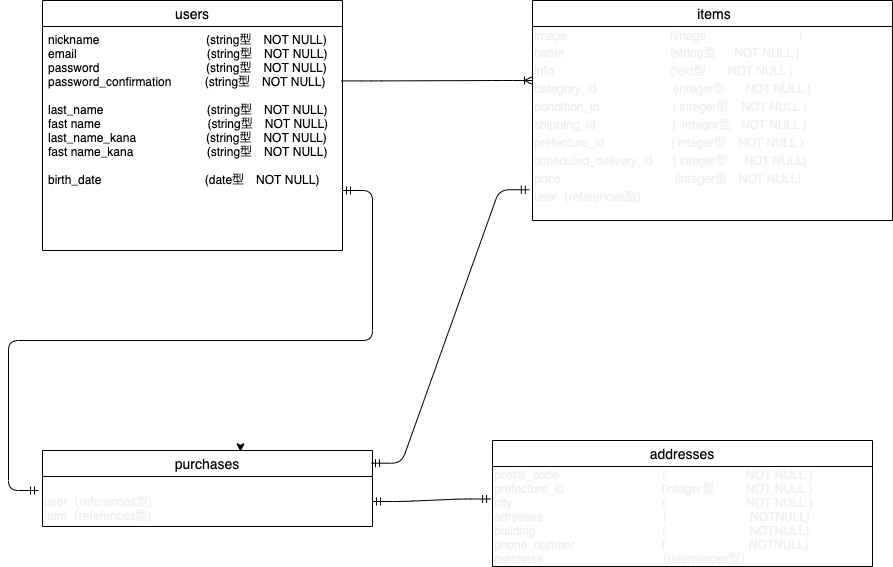

The diagram above was exported from draw.io. Its source (the exported page's mxGraphModel, read from the mxfile embedded in the PNG):
<mxGraphModel dx="1293" dy="635" grid="1" gridSize="10" guides="1" tooltips="1" connect="1" arrows="1" fold="1" page="1" pageScale="1" pageWidth="827" pageHeight="1169" background="none" math="0" shadow="0">
  <root>
    <mxCell id="0" />
    <mxCell id="1" parent="0" />
    <mxCell id="68" style="edgeStyle=orthogonalEdgeStyle;rounded=0;orthogonalLoop=1;jettySize=auto;html=1;exitX=0.5;exitY=0;exitDx=0;exitDy=0;entryX=0.6;entryY=0.017;entryDx=0;entryDy=0;entryPerimeter=0;" parent="1" source="14" target="14" edge="1">
      <mxGeometry relative="1" as="geometry" />
    </mxCell>
    <mxCell id="2" value="users" style="swimlane;fontStyle=0;childLayout=stackLayout;horizontal=1;startSize=26;horizontalStack=0;resizeParent=1;resizeParentMax=0;resizeLast=0;collapsible=1;marginBottom=0;align=center;fontSize=14;" parent="1" vertex="1">
      <mxGeometry width="300" height="250" as="geometry" />
    </mxCell>
    <mxCell id="4" value="nickname                                (string型　NOT NULL)&#10;email                                       (string型　NOT NULL)&#10;password                                (string型　NOT NULL)&#10;password_confirmation          (string型　NOT NULL)&#10;&#10;last_name                               (string型　NOT NULL)&#10;fast name                                (string型　NOT NULL)&#10;last_name_kana                     (string型　NOT NULL)&#10;fast name_kana                      (string型　NOT NULL)&#10;&#10;birth_date                               (date型　NOT NULL)&#10;" style="text;strokeColor=none;fillColor=none;spacingLeft=4;spacingRight=4;overflow=hidden;rotatable=0;points=[[0,0.5],[1,0.5]];portConstraint=eastwest;fontSize=12;" parent="2" vertex="1">
      <mxGeometry y="26" width="300" height="224" as="geometry" />
    </mxCell>
    <mxCell id="18" value=" items" style="swimlane;fontStyle=0;childLayout=stackLayout;horizontal=1;startSize=26;horizontalStack=0;resizeParent=1;resizeParentMax=0;resizeLast=0;collapsible=1;marginBottom=0;align=center;fontSize=14;" parent="1" vertex="1">
      <mxGeometry x="490" width="360" height="220" as="geometry" />
    </mxCell>
    <mxCell id="14" value="purchases" style="swimlane;fontStyle=0;childLayout=stackLayout;horizontal=1;startSize=26;horizontalStack=0;resizeParent=1;resizeParentMax=0;resizeLast=0;collapsible=1;marginBottom=0;align=center;fontSize=14;" parent="1" vertex="1">
      <mxGeometry y="450" width="330" height="76" as="geometry" />
    </mxCell>
    <mxCell id="92" value="&lt;div&gt;&lt;br&gt;&lt;/div&gt;&lt;div&gt;user（references型)&lt;/div&gt;&lt;div&gt;item（references型)&lt;/div&gt;" style="text;html=1;align=left;verticalAlign=middle;resizable=0;points=[];autosize=1;fontColor=#F0F0F0;" parent="14" vertex="1">
      <mxGeometry y="26" width="330" height="50" as="geometry" />
    </mxCell>
    <mxCell id="98" value="" style="edgeStyle=entityRelationEdgeStyle;fontSize=12;html=1;endArrow=ERoneToMany;exitX=0.997;exitY=0.243;exitDx=0;exitDy=0;exitPerimeter=0;" parent="1" source="4" edge="1">
      <mxGeometry width="100" height="100" relative="1" as="geometry">
        <mxPoint x="320" y="100" as="sourcePoint" />
        <mxPoint x="490" y="80" as="targetPoint" />
      </mxGeometry>
    </mxCell>
    <mxCell id="101" value="" style="edgeStyle=entityRelationEdgeStyle;fontSize=12;html=1;endArrow=ERmandOne;startArrow=ERmandOne;entryX=-0.005;entryY=0.325;entryDx=0;entryDy=0;entryPerimeter=0;" parent="1" source="92" target="94" edge="1">
      <mxGeometry width="100" height="100" relative="1" as="geometry">
        <mxPoint x="340" y="300" as="sourcePoint" />
        <mxPoint x="440" y="200" as="targetPoint" />
      </mxGeometry>
    </mxCell>
    <mxCell id="22" value="addresses" style="swimlane;fontStyle=0;childLayout=stackLayout;horizontal=1;startSize=26;horizontalStack=0;resizeParent=1;resizeParentMax=0;resizeLast=0;collapsible=1;marginBottom=0;align=center;fontSize=14;" parent="1" vertex="1">
      <mxGeometry x="450" y="440" width="380" height="126" as="geometry" />
    </mxCell>
    <mxCell id="94" value="&lt;div&gt;postal_code&amp;nbsp; &amp;nbsp; &amp;nbsp; &amp;nbsp; &amp;nbsp; &amp;nbsp; &amp;nbsp; &amp;nbsp; &amp;nbsp; &amp;nbsp; &amp;nbsp; &amp;nbsp; &amp;nbsp; &amp;nbsp; &amp;nbsp; &amp;nbsp;(&amp;nbsp; &amp;nbsp; &amp;nbsp; &amp;nbsp; &amp;nbsp; &amp;nbsp; &amp;nbsp; &amp;nbsp; &amp;nbsp; &amp;nbsp; &amp;nbsp; &amp;nbsp; NOT NULL )&lt;br&gt;&lt;/div&gt;&lt;div&gt;&lt;span&gt;prefecture_id　　　　　　　&amp;nbsp; &amp;nbsp; (integer型　&amp;nbsp; &amp;nbsp; &amp;nbsp; NOT NULL )&lt;/span&gt;&lt;br&gt;&lt;/div&gt;&lt;div&gt;&lt;span&gt;city&amp;nbsp; &amp;nbsp; &amp;nbsp; &amp;nbsp; &amp;nbsp; &amp;nbsp; &amp;nbsp; &amp;nbsp; &amp;nbsp; &amp;nbsp; &amp;nbsp; &amp;nbsp; &amp;nbsp; &amp;nbsp; &amp;nbsp; &amp;nbsp; &amp;nbsp; &amp;nbsp; &amp;nbsp; &amp;nbsp; &amp;nbsp; &amp;nbsp; &amp;nbsp;(&amp;nbsp; &amp;nbsp; &amp;nbsp; &amp;nbsp; &amp;nbsp; &amp;nbsp; &amp;nbsp; &amp;nbsp; &amp;nbsp; &amp;nbsp; &amp;nbsp; &amp;nbsp; NOT NULL )&lt;/span&gt;&lt;br&gt;&lt;/div&gt;&lt;div&gt;adresses&amp;nbsp; &amp;nbsp; &amp;nbsp; &amp;nbsp; &amp;nbsp; &amp;nbsp; &amp;nbsp; &amp;nbsp; &amp;nbsp; &amp;nbsp; &amp;nbsp; &amp;nbsp; &amp;nbsp; &amp;nbsp; &amp;nbsp; &amp;nbsp; &amp;nbsp; &amp;nbsp; (&amp;nbsp; &amp;nbsp; &amp;nbsp; &amp;nbsp; &amp;nbsp; &amp;nbsp; &amp;nbsp; &amp;nbsp; &amp;nbsp; &amp;nbsp; &amp;nbsp; &amp;nbsp; &amp;nbsp;NOTNULL)&amp;nbsp;&lt;/div&gt;&lt;div&gt;building&amp;nbsp; &amp;nbsp; &amp;nbsp; &amp;nbsp; &amp;nbsp; &amp;nbsp; &amp;nbsp; &amp;nbsp; &amp;nbsp; &amp;nbsp; &amp;nbsp; &amp;nbsp; &amp;nbsp; &amp;nbsp; &amp;nbsp; &amp;nbsp; &amp;nbsp; &amp;nbsp; &amp;nbsp; (&amp;nbsp; &amp;nbsp; &amp;nbsp; &amp;nbsp; &amp;nbsp; &amp;nbsp; &amp;nbsp; &amp;nbsp; &amp;nbsp; &amp;nbsp; &amp;nbsp; &amp;nbsp; &amp;nbsp;NOTNULL)&amp;nbsp;&lt;br&gt;&lt;/div&gt;&lt;div&gt;phone_number&amp;nbsp; &amp;nbsp; &amp;nbsp; &amp;nbsp; &amp;nbsp; &amp;nbsp; &amp;nbsp; &amp;nbsp; &amp;nbsp; &amp;nbsp; &amp;nbsp; &amp;nbsp; &amp;nbsp; (&amp;nbsp; &amp;nbsp; &amp;nbsp; &amp;nbsp; &amp;nbsp; &amp;nbsp; &amp;nbsp; &amp;nbsp; &amp;nbsp; &amp;nbsp; &amp;nbsp; &amp;nbsp; &amp;nbsp;NOTNULL)&lt;/div&gt;&lt;div&gt;purchase　　　　　　　　　　(referrences型）&lt;/div&gt;" style="text;html=1;align=left;verticalAlign=middle;resizable=0;points=[];autosize=1;fontColor=#F0F0F0;" parent="22" vertex="1">
      <mxGeometry y="26" width="380" height="100" as="geometry" />
    </mxCell>
    <mxCell id="103" value="" style="edgeStyle=entityRelationEdgeStyle;fontSize=12;html=1;endArrow=ERmandOne;startArrow=ERmandOne;entryX=-0.011;entryY=0.907;entryDx=0;entryDy=0;entryPerimeter=0;exitX=0.997;exitY=0.167;exitDx=0;exitDy=0;exitPerimeter=0;" parent="1" source="14" target="90" edge="1">
      <mxGeometry width="100" height="100" relative="1" as="geometry">
        <mxPoint x="350" y="320" as="sourcePoint" />
        <mxPoint x="450" y="220" as="targetPoint" />
      </mxGeometry>
    </mxCell>
    <mxCell id="104" value="" style="edgeStyle=entityRelationEdgeStyle;fontSize=12;html=1;endArrow=ERmandOne;startArrow=ERmandOne;" parent="1" edge="1">
      <mxGeometry width="100" height="100" relative="1" as="geometry">
        <mxPoint x="300" y="190" as="sourcePoint" />
        <mxPoint x="-4" y="490" as="targetPoint" />
      </mxGeometry>
    </mxCell>
    <mxCell id="90" value="&lt;p class=&quot;p1&quot; style=&quot;margin: 0px ; font-stretch: normal ; line-height: normal ; font-family: &amp;#34;helvetica neue&amp;#34;&quot;&gt;&lt;span&gt;image&lt;/span&gt;&lt;span class=&quot;Apple-converted-space&quot;&gt;&amp;nbsp; &amp;nbsp; &amp;nbsp; &amp;nbsp; &amp;nbsp; &amp;nbsp; &amp;nbsp; &amp;nbsp; &amp;nbsp; &amp;nbsp; &amp;nbsp; &amp;nbsp; &amp;nbsp; &amp;nbsp; &amp;nbsp; &amp;nbsp;&lt;/span&gt;&lt;span&gt;(image&lt;/span&gt;&lt;span class=&quot;Apple-converted-space&quot;&gt;&amp;nbsp; &amp;nbsp; &amp;nbsp; &amp;nbsp; &amp;nbsp; &amp;nbsp; &amp;nbsp; &amp;nbsp; &amp;nbsp; &amp;nbsp; &amp;nbsp; &amp;nbsp; &amp;nbsp; &amp;nbsp;&amp;nbsp;&lt;/span&gt;&lt;span&gt;)&lt;/span&gt;&lt;br&gt;&lt;/p&gt;&lt;p class=&quot;p1&quot; style=&quot;margin: 0px ; font-stretch: normal ; line-height: normal ; font-family: &amp;#34;helvetica neue&amp;#34;&quot;&gt;name&lt;span class=&quot;Apple-converted-space&quot;&gt;&amp;nbsp; &amp;nbsp; &amp;nbsp; &amp;nbsp; &amp;nbsp; &amp;nbsp; &amp;nbsp; &amp;nbsp; &amp;nbsp; &amp;nbsp; &amp;nbsp; &amp;nbsp; &amp;nbsp; &amp;nbsp; &amp;nbsp; &amp;nbsp;&amp;nbsp;&lt;/span&gt;(string型　&amp;nbsp; NOT NULL )&lt;/p&gt;&lt;p class=&quot;p1&quot; style=&quot;margin: 0px ; font-stretch: normal ; line-height: normal ; font-family: &amp;#34;helvetica neue&amp;#34;&quot;&gt;info &lt;span class=&quot;Apple-converted-space&quot;&gt;&amp;nbsp; &amp;nbsp; &amp;nbsp; &amp;nbsp; &amp;nbsp; &amp;nbsp; &amp;nbsp; &amp;nbsp; &amp;nbsp; &amp;nbsp; &amp;nbsp; &amp;nbsp; &amp;nbsp; &amp;nbsp; &amp;nbsp; &amp;nbsp; &amp;nbsp;&amp;nbsp;&lt;/span&gt;(text型&amp;nbsp; &amp;nbsp;　NOT NULL )&lt;/p&gt;&lt;p class=&quot;p2&quot; style=&quot;margin: 0px ; font-stretch: normal ; line-height: normal ; font-family: &amp;#34;helvetica neue&amp;#34; ; min-height: 14px&quot;&gt;&lt;span&gt;category&lt;/span&gt;&lt;span class=&quot;Apple-converted-space&quot;&gt;_id&amp;nbsp; &amp;nbsp; &amp;nbsp; &amp;nbsp; &amp;nbsp; &amp;nbsp; &amp;nbsp; &amp;nbsp; &amp;nbsp; &amp;nbsp; &amp;nbsp; &amp;nbsp;&lt;/span&gt;&lt;span&gt;(integer型&amp;nbsp; &amp;nbsp; &amp;nbsp;&amp;nbsp;&lt;/span&gt;&lt;span&gt;NOT NULL )&lt;/span&gt;&lt;/p&gt;&lt;p class=&quot;p1&quot; style=&quot;margin: 0px ; font-stretch: normal ; line-height: normal ; font-family: &amp;#34;helvetica neue&amp;#34;&quot;&gt;condition_id&amp;nbsp;&lt;span class=&quot;Apple-converted-space&quot;&gt;&amp;nbsp; &amp;nbsp; &amp;nbsp; &amp;nbsp; &amp;nbsp; &amp;nbsp; &amp;nbsp; &amp;nbsp; &amp;nbsp; &amp;nbsp; &amp;nbsp;&lt;/span&gt;( integer型&amp;nbsp; &amp;nbsp; NOT NULL )&lt;/p&gt;&lt;p class=&quot;p1&quot; style=&quot;margin: 0px ; font-stretch: normal ; line-height: normal ; font-family: &amp;#34;helvetica neue&amp;#34;&quot;&gt;shipping_id&lt;span class=&quot;Apple-converted-space&quot;&gt;&amp;nbsp; &amp;nbsp; &amp;nbsp; &amp;nbsp; &amp;nbsp; &amp;nbsp; &amp;nbsp; &amp;nbsp; &amp;nbsp; &amp;nbsp; &amp;nbsp; &amp;nbsp;&lt;/span&gt;(&amp;nbsp; integer型&amp;nbsp; &amp;nbsp;NOT NULL )&lt;/p&gt;&lt;p class=&quot;p1&quot; style=&quot;margin: 0px ; font-stretch: normal ; line-height: normal ; font-family: &amp;#34;helvetica neue&amp;#34;&quot;&gt;prefecture_id&amp;nbsp;&lt;span class=&quot;Apple-converted-space&quot;&gt;&amp;nbsp; &amp;nbsp; &amp;nbsp; &amp;nbsp; &amp;nbsp; &amp;nbsp; &amp;nbsp; &amp;nbsp; &amp;nbsp; &amp;nbsp;&lt;/span&gt;( integer型　NOT NULL )&lt;/p&gt;&lt;p class=&quot;p1&quot; style=&quot;margin: 0px ; font-stretch: normal ; line-height: normal ; font-family: &amp;#34;helvetica neue&amp;#34;&quot;&gt;scheduled_delivery_id&amp;nbsp;&lt;span class=&quot;Apple-converted-space&quot;&gt;&amp;nbsp; &amp;nbsp; &amp;nbsp;&lt;/span&gt;( integer型&amp;nbsp; &amp;nbsp; &amp;nbsp;NOT NULL)&lt;/p&gt;&lt;p class=&quot;p1&quot; style=&quot;margin: 0px ; font-stretch: normal ; line-height: normal ; font-family: &amp;#34;helvetica neue&amp;#34;&quot;&gt;price&amp;nbsp; &amp;nbsp; &amp;nbsp; &amp;nbsp; &amp;nbsp; &amp;nbsp; &amp;nbsp; &amp;nbsp; &amp;nbsp; &amp;nbsp; &amp;nbsp; &amp;nbsp; &amp;nbsp; 　　 (integer型　NOT NULL)&lt;/p&gt;&lt;p class=&quot;p1&quot; style=&quot;margin: 0px ; font-stretch: normal ; line-height: normal ; font-family: &amp;#34;helvetica neue&amp;#34;&quot;&gt;&lt;span&gt;user&lt;/span&gt;&lt;span class=&quot;s2&quot; style=&quot;font-stretch: normal ; line-height: normal ; font-family: &amp;#34;hiragino sans&amp;#34;&quot;&gt;（&lt;/span&gt;&lt;span&gt;references&lt;/span&gt;&lt;span class=&quot;s2&quot; style=&quot;font-stretch: normal ; line-height: normal ; font-family: &amp;#34;hiragino sans&amp;#34;&quot;&gt;型&lt;/span&gt;&lt;span&gt;)&lt;/span&gt;&lt;/p&gt;" style="text;html=1;align=left;verticalAlign=middle;resizable=0;points=[];autosize=1;fontColor=#F0F0F0;" parent="1" vertex="1">
      <mxGeometry x="490" y="26" width="290" height="180" as="geometry" />
    </mxCell>
  </root>
</mxGraphModel>